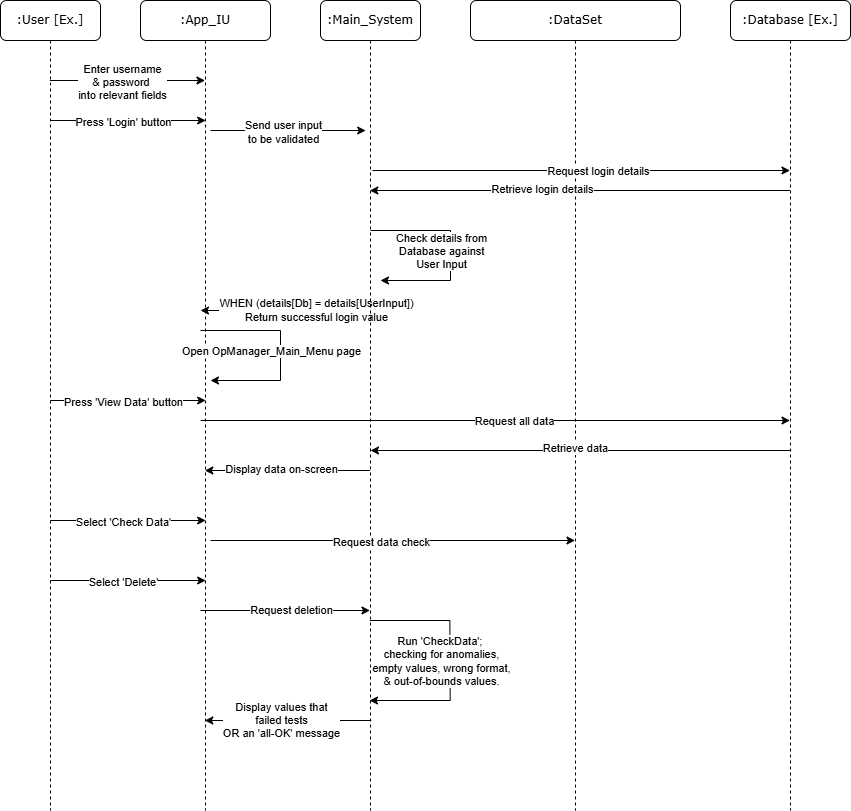

The diagram above was exported from draw.io. Its source (the exported page's mxGraphModel, read from the mxfile embedded in the PNG):
<mxGraphModel dx="753" dy="773" grid="1" gridSize="10" guides="1" tooltips="1" connect="1" arrows="1" fold="1" page="1" pageScale="1" pageWidth="1100" pageHeight="850" background="none" math="0" shadow="0">
  <root>
    <mxCell id="0" />
    <mxCell id="1" parent="0" />
    <mxCell id="7baba1c4bc27f4b0-2" value=":App_IU" style="shape=umlLifeline;perimeter=lifelinePerimeter;whiteSpace=wrap;html=1;container=1;collapsible=0;recursiveResize=0;outlineConnect=0;rounded=1;shadow=0;comic=0;labelBackgroundColor=none;strokeWidth=1;fontFamily=Verdana;fontSize=12;align=center;" parent="1" vertex="1">
      <mxGeometry x="240" y="80" width="130" height="810" as="geometry" />
    </mxCell>
    <mxCell id="yNuAqjR2uoOPLabPBoJO-9" value="" style="endArrow=classic;html=1;rounded=0;" edge="1" parent="7baba1c4bc27f4b0-2">
      <mxGeometry width="50" height="50" relative="1" as="geometry">
        <mxPoint x="-90.67647058823536" y="80" as="sourcePoint" />
        <mxPoint x="64.5" y="80" as="targetPoint" />
      </mxGeometry>
    </mxCell>
    <mxCell id="yNuAqjR2uoOPLabPBoJO-10" value="Enter username&lt;div&gt;&amp;amp; password&amp;nbsp;&lt;/div&gt;&lt;div&gt;into relevant fields&lt;/div&gt;" style="edgeLabel;html=1;align=center;verticalAlign=middle;resizable=0;points=[];" vertex="1" connectable="0" parent="yNuAqjR2uoOPLabPBoJO-9">
      <mxGeometry x="0.4667" y="-1" relative="1" as="geometry">
        <mxPoint x="-42" as="offset" />
      </mxGeometry>
    </mxCell>
    <mxCell id="yNuAqjR2uoOPLabPBoJO-11" value="" style="endArrow=classic;html=1;rounded=0;" edge="1" parent="7baba1c4bc27f4b0-2">
      <mxGeometry width="50" height="50" relative="1" as="geometry">
        <mxPoint x="-89.99647058823535" y="120" as="sourcePoint" />
        <mxPoint x="65.18" y="120" as="targetPoint" />
      </mxGeometry>
    </mxCell>
    <mxCell id="yNuAqjR2uoOPLabPBoJO-12" value="Press 'Login' button" style="edgeLabel;html=1;align=center;verticalAlign=middle;resizable=0;points=[];" vertex="1" connectable="0" parent="yNuAqjR2uoOPLabPBoJO-11">
      <mxGeometry x="0.4667" y="-1" relative="1" as="geometry">
        <mxPoint x="-42" as="offset" />
      </mxGeometry>
    </mxCell>
    <mxCell id="yNuAqjR2uoOPLabPBoJO-28" value="" style="endArrow=classic;html=1;rounded=0;" edge="1" parent="7baba1c4bc27f4b0-2">
      <mxGeometry width="50" height="50" relative="1" as="geometry">
        <mxPoint x="60" y="330" as="sourcePoint" />
        <mxPoint x="70" y="380" as="targetPoint" />
        <Array as="points">
          <mxPoint x="140" y="330" />
          <mxPoint x="140" y="380" />
        </Array>
      </mxGeometry>
    </mxCell>
    <mxCell id="yNuAqjR2uoOPLabPBoJO-29" value="Open OpManager_Main_Menu page" style="edgeLabel;html=1;align=center;verticalAlign=middle;resizable=0;points=[];" vertex="1" connectable="0" parent="yNuAqjR2uoOPLabPBoJO-28">
      <mxGeometry x="0.4667" y="-1" relative="1" as="geometry">
        <mxPoint x="7" y="-29" as="offset" />
      </mxGeometry>
    </mxCell>
    <mxCell id="yNuAqjR2uoOPLabPBoJO-31" value="" style="endArrow=classic;html=1;rounded=0;" edge="1" parent="7baba1c4bc27f4b0-2">
      <mxGeometry width="50" height="50" relative="1" as="geometry">
        <mxPoint x="-89.99647058823535" y="400" as="sourcePoint" />
        <mxPoint x="65.18" y="400" as="targetPoint" />
      </mxGeometry>
    </mxCell>
    <mxCell id="yNuAqjR2uoOPLabPBoJO-32" value="Press 'View Data' button" style="edgeLabel;html=1;align=center;verticalAlign=middle;resizable=0;points=[];" vertex="1" connectable="0" parent="yNuAqjR2uoOPLabPBoJO-31">
      <mxGeometry x="0.4667" y="-1" relative="1" as="geometry">
        <mxPoint x="-42" as="offset" />
      </mxGeometry>
    </mxCell>
    <mxCell id="yNuAqjR2uoOPLabPBoJO-42" value="" style="endArrow=classic;html=1;rounded=0;" edge="1" parent="7baba1c4bc27f4b0-2">
      <mxGeometry width="50" height="50" relative="1" as="geometry">
        <mxPoint x="-89.99647058823535" y="520" as="sourcePoint" />
        <mxPoint x="65.18" y="520" as="targetPoint" />
      </mxGeometry>
    </mxCell>
    <mxCell id="yNuAqjR2uoOPLabPBoJO-43" value="Select 'Check Data'" style="edgeLabel;html=1;align=center;verticalAlign=middle;resizable=0;points=[];" vertex="1" connectable="0" parent="yNuAqjR2uoOPLabPBoJO-42">
      <mxGeometry x="0.4667" y="-1" relative="1" as="geometry">
        <mxPoint x="-42" as="offset" />
      </mxGeometry>
    </mxCell>
    <mxCell id="yNuAqjR2uoOPLabPBoJO-48" value="" style="endArrow=classic;html=1;rounded=0;" edge="1" parent="7baba1c4bc27f4b0-2">
      <mxGeometry width="50" height="50" relative="1" as="geometry">
        <mxPoint x="-89.99647058823535" y="580" as="sourcePoint" />
        <mxPoint x="65.18" y="580" as="targetPoint" />
      </mxGeometry>
    </mxCell>
    <mxCell id="yNuAqjR2uoOPLabPBoJO-49" value="Select 'Delete'" style="edgeLabel;html=1;align=center;verticalAlign=middle;resizable=0;points=[];" vertex="1" connectable="0" parent="yNuAqjR2uoOPLabPBoJO-48">
      <mxGeometry x="0.4667" y="-1" relative="1" as="geometry">
        <mxPoint x="-42" as="offset" />
      </mxGeometry>
    </mxCell>
    <mxCell id="yNuAqjR2uoOPLabPBoJO-50" value="" style="endArrow=classic;html=1;rounded=0;" edge="1" parent="7baba1c4bc27f4b0-2" target="7baba1c4bc27f4b0-7">
      <mxGeometry width="50" height="50" relative="1" as="geometry">
        <mxPoint x="60.003529411764646" y="610" as="sourcePoint" />
        <mxPoint x="220" y="610" as="targetPoint" />
      </mxGeometry>
    </mxCell>
    <mxCell id="yNuAqjR2uoOPLabPBoJO-52" value="Request deletion" style="edgeLabel;html=1;align=center;verticalAlign=middle;resizable=0;points=[];" vertex="1" connectable="0" parent="yNuAqjR2uoOPLabPBoJO-50">
      <mxGeometry x="0.282" y="1" relative="1" as="geometry">
        <mxPoint x="-18" as="offset" />
      </mxGeometry>
    </mxCell>
    <mxCell id="7baba1c4bc27f4b0-3" value=":DataSet" style="shape=umlLifeline;perimeter=lifelinePerimeter;whiteSpace=wrap;html=1;container=1;collapsible=0;recursiveResize=0;outlineConnect=0;rounded=1;shadow=0;comic=0;labelBackgroundColor=none;strokeWidth=1;fontFamily=Verdana;fontSize=12;align=center;" parent="1" vertex="1">
      <mxGeometry x="570" y="80" width="210" height="810" as="geometry" />
    </mxCell>
    <mxCell id="yNuAqjR2uoOPLabPBoJO-15" value="" style="endArrow=classic;html=1;rounded=0;" edge="1" parent="7baba1c4bc27f4b0-3" target="yNuAqjR2uoOPLabPBoJO-5">
      <mxGeometry width="50" height="50" relative="1" as="geometry">
        <mxPoint x="-97.99647058823535" y="170" as="sourcePoint" />
        <mxPoint x="57.180000000000064" y="170" as="targetPoint" />
      </mxGeometry>
    </mxCell>
    <mxCell id="yNuAqjR2uoOPLabPBoJO-16" value="Request login details" style="edgeLabel;html=1;align=center;verticalAlign=middle;resizable=0;points=[];" vertex="1" connectable="0" parent="yNuAqjR2uoOPLabPBoJO-15">
      <mxGeometry x="0.4667" y="-1" relative="1" as="geometry">
        <mxPoint x="-80" y="-1" as="offset" />
      </mxGeometry>
    </mxCell>
    <mxCell id="yNuAqjR2uoOPLabPBoJO-26" value="" style="endArrow=classic;html=1;rounded=0;" edge="1" parent="7baba1c4bc27f4b0-3">
      <mxGeometry width="50" height="50" relative="1" as="geometry">
        <mxPoint x="-97.99647058823535" y="310" as="sourcePoint" />
        <mxPoint x="-270" y="310" as="targetPoint" />
      </mxGeometry>
    </mxCell>
    <mxCell id="yNuAqjR2uoOPLabPBoJO-27" value="WHEN (details[Db] = details[UserInput])&lt;div&gt;Return successful login value&lt;/div&gt;" style="edgeLabel;html=1;align=center;verticalAlign=middle;resizable=0;points=[];" vertex="1" connectable="0" parent="yNuAqjR2uoOPLabPBoJO-26">
      <mxGeometry x="0.4667" y="-1" relative="1" as="geometry">
        <mxPoint x="69" as="offset" />
      </mxGeometry>
    </mxCell>
    <mxCell id="yNuAqjR2uoOPLabPBoJO-17" value="" style="endArrow=classic;html=1;rounded=0;" edge="1" parent="7baba1c4bc27f4b0-3" source="yNuAqjR2uoOPLabPBoJO-5">
      <mxGeometry width="50" height="50" relative="1" as="geometry">
        <mxPoint x="299.5" y="190" as="sourcePoint" />
        <mxPoint x="-100.67647058823536" y="190" as="targetPoint" />
      </mxGeometry>
    </mxCell>
    <mxCell id="yNuAqjR2uoOPLabPBoJO-18" value="Retrieve login details" style="edgeLabel;html=1;align=center;verticalAlign=middle;resizable=0;points=[];" vertex="1" connectable="0" parent="yNuAqjR2uoOPLabPBoJO-17">
      <mxGeometry x="0.4667" y="-1" relative="1" as="geometry">
        <mxPoint x="60" y="-1" as="offset" />
      </mxGeometry>
    </mxCell>
    <mxCell id="7baba1c4bc27f4b0-7" value=":Main_System" style="shape=umlLifeline;perimeter=lifelinePerimeter;whiteSpace=wrap;html=1;container=1;collapsible=0;recursiveResize=0;outlineConnect=0;rounded=1;shadow=0;comic=0;labelBackgroundColor=none;strokeWidth=1;fontFamily=Verdana;fontSize=12;align=center;" parent="1" vertex="1">
      <mxGeometry x="420" y="80" width="100" height="810" as="geometry" />
    </mxCell>
    <mxCell id="yNuAqjR2uoOPLabPBoJO-13" value="" style="endArrow=classic;html=1;rounded=0;" edge="1" parent="7baba1c4bc27f4b0-7">
      <mxGeometry width="50" height="50" relative="1" as="geometry">
        <mxPoint x="-109.99647058823535" y="130" as="sourcePoint" />
        <mxPoint x="45.18000000000001" y="130" as="targetPoint" />
      </mxGeometry>
    </mxCell>
    <mxCell id="yNuAqjR2uoOPLabPBoJO-14" value="Send user input&lt;div&gt;to be validated&lt;/div&gt;" style="edgeLabel;html=1;align=center;verticalAlign=middle;resizable=0;points=[];" vertex="1" connectable="0" parent="yNuAqjR2uoOPLabPBoJO-13">
      <mxGeometry x="0.4667" y="-1" relative="1" as="geometry">
        <mxPoint x="-42" as="offset" />
      </mxGeometry>
    </mxCell>
    <mxCell id="yNuAqjR2uoOPLabPBoJO-35" value="" style="endArrow=classic;html=1;rounded=0;" edge="1" parent="7baba1c4bc27f4b0-7" target="yNuAqjR2uoOPLabPBoJO-5">
      <mxGeometry width="50" height="50" relative="1" as="geometry">
        <mxPoint x="-119.99647058823535" y="420" as="sourcePoint" />
        <mxPoint x="278" y="420" as="targetPoint" />
      </mxGeometry>
    </mxCell>
    <mxCell id="yNuAqjR2uoOPLabPBoJO-36" value="Request all data" style="edgeLabel;html=1;align=center;verticalAlign=middle;resizable=0;points=[];" vertex="1" connectable="0" parent="yNuAqjR2uoOPLabPBoJO-35">
      <mxGeometry x="0.4667" y="-1" relative="1" as="geometry">
        <mxPoint x="-118" y="-1" as="offset" />
      </mxGeometry>
    </mxCell>
    <mxCell id="yNuAqjR2uoOPLabPBoJO-39" value="" style="endArrow=classic;html=1;rounded=0;" edge="1" parent="7baba1c4bc27f4b0-7">
      <mxGeometry width="50" height="50" relative="1" as="geometry">
        <mxPoint x="49.5" y="470" as="sourcePoint" />
        <mxPoint x="-115.67647058823536" y="470" as="targetPoint" />
      </mxGeometry>
    </mxCell>
    <mxCell id="yNuAqjR2uoOPLabPBoJO-40" value="Display data on-screen" style="edgeLabel;html=1;align=center;verticalAlign=middle;resizable=0;points=[];" vertex="1" connectable="0" parent="yNuAqjR2uoOPLabPBoJO-39">
      <mxGeometry x="0.4667" y="-1" relative="1" as="geometry">
        <mxPoint x="32" y="-1" as="offset" />
      </mxGeometry>
    </mxCell>
    <mxCell id="yNuAqjR2uoOPLabPBoJO-44" value="" style="endArrow=classic;html=1;rounded=0;" edge="1" parent="7baba1c4bc27f4b0-7" target="7baba1c4bc27f4b0-3">
      <mxGeometry width="50" height="50" relative="1" as="geometry">
        <mxPoint x="-109.99647058823535" y="540" as="sourcePoint" />
        <mxPoint x="45.18000000000001" y="540" as="targetPoint" />
      </mxGeometry>
    </mxCell>
    <mxCell id="yNuAqjR2uoOPLabPBoJO-45" value="Request data check" style="edgeLabel;html=1;align=center;verticalAlign=middle;resizable=0;points=[];" vertex="1" connectable="0" parent="yNuAqjR2uoOPLabPBoJO-44">
      <mxGeometry x="0.4667" y="-1" relative="1" as="geometry">
        <mxPoint x="-97" as="offset" />
      </mxGeometry>
    </mxCell>
    <mxCell id="yNuAqjR2uoOPLabPBoJO-70" value="" style="endArrow=classic;html=1;rounded=0;" edge="1" parent="7baba1c4bc27f4b0-7" target="7baba1c4bc27f4b0-2">
      <mxGeometry width="50" height="50" relative="1" as="geometry">
        <mxPoint x="50.68352941176471" y="720" as="sourcePoint" />
        <mxPoint x="-159.99647058823535" y="720" as="targetPoint" />
      </mxGeometry>
    </mxCell>
    <mxCell id="yNuAqjR2uoOPLabPBoJO-71" value="Display values that&lt;div&gt;failed tests&lt;/div&gt;&lt;div&gt;OR an 'all-OK' message&lt;/div&gt;" style="edgeLabel;html=1;align=center;verticalAlign=middle;resizable=0;points=[];" vertex="1" connectable="0" parent="yNuAqjR2uoOPLabPBoJO-70">
      <mxGeometry x="0.4667" y="-1" relative="1" as="geometry">
        <mxPoint x="32" as="offset" />
      </mxGeometry>
    </mxCell>
    <mxCell id="7baba1c4bc27f4b0-8" value=":User [Ex.]" style="shape=umlLifeline;perimeter=lifelinePerimeter;whiteSpace=wrap;html=1;container=1;collapsible=0;recursiveResize=0;outlineConnect=0;rounded=1;shadow=0;comic=0;labelBackgroundColor=none;strokeWidth=1;fontFamily=Verdana;fontSize=12;align=center;" parent="1" vertex="1">
      <mxGeometry x="100" y="80" width="100" height="810" as="geometry" />
    </mxCell>
    <mxCell id="yNuAqjR2uoOPLabPBoJO-5" value=":Database [Ex.]" style="shape=umlLifeline;perimeter=lifelinePerimeter;whiteSpace=wrap;html=1;container=1;collapsible=0;recursiveResize=0;outlineConnect=0;rounded=1;shadow=0;comic=0;labelBackgroundColor=none;strokeWidth=1;fontFamily=Verdana;fontSize=12;align=center;" vertex="1" parent="1">
      <mxGeometry x="830" y="80" width="120" height="810" as="geometry" />
    </mxCell>
    <mxCell id="yNuAqjR2uoOPLabPBoJO-23" value="" style="endArrow=classic;html=1;rounded=0;" edge="1" parent="1">
      <mxGeometry width="50" height="50" relative="1" as="geometry">
        <mxPoint x="470" y="310" as="sourcePoint" />
        <mxPoint x="480" y="360" as="targetPoint" />
        <Array as="points">
          <mxPoint x="550" y="310" />
          <mxPoint x="550" y="360" />
        </Array>
      </mxGeometry>
    </mxCell>
    <mxCell id="yNuAqjR2uoOPLabPBoJO-24" value="Check details from&lt;div&gt;Database against&lt;/div&gt;&lt;div&gt;User Input&lt;/div&gt;" style="edgeLabel;html=1;align=center;verticalAlign=middle;resizable=0;points=[];" vertex="1" connectable="0" parent="yNuAqjR2uoOPLabPBoJO-23">
      <mxGeometry x="0.4667" y="-1" relative="1" as="geometry">
        <mxPoint x="7" y="-29" as="offset" />
      </mxGeometry>
    </mxCell>
    <mxCell id="yNuAqjR2uoOPLabPBoJO-57" value="" style="endArrow=classic;html=1;rounded=0;" edge="1" parent="1">
      <mxGeometry width="50" height="50" relative="1" as="geometry">
        <mxPoint x="890.68" y="530" as="sourcePoint" />
        <mxPoint x="470.00352941176465" y="530" as="targetPoint" />
      </mxGeometry>
    </mxCell>
    <mxCell id="yNuAqjR2uoOPLabPBoJO-59" value="Retrieve data" style="edgeLabel;html=1;align=center;verticalAlign=middle;resizable=0;points=[];" vertex="1" connectable="0" parent="yNuAqjR2uoOPLabPBoJO-57">
      <mxGeometry x="0.0276" y="-3" relative="1" as="geometry">
        <mxPoint as="offset" />
      </mxGeometry>
    </mxCell>
    <mxCell id="yNuAqjR2uoOPLabPBoJO-72" value="" style="endArrow=classic;html=1;rounded=0;" edge="1" parent="1">
      <mxGeometry width="50" height="50" relative="1" as="geometry">
        <mxPoint x="469.36" y="700" as="sourcePoint" />
        <mxPoint x="469.00352941176465" y="780" as="targetPoint" />
        <Array as="points">
          <mxPoint x="549.3599999999999" y="700" />
          <mxPoint x="549.68" y="780" />
        </Array>
      </mxGeometry>
    </mxCell>
    <mxCell id="yNuAqjR2uoOPLabPBoJO-73" value="Run 'CheckData';&amp;nbsp;&lt;div&gt;checking for anomalies,&lt;/div&gt;&lt;div&gt;empty values, wrong format,&lt;/div&gt;&lt;div&gt;&amp;amp; out-of-bounds values.&lt;/div&gt;" style="edgeLabel;html=1;align=center;verticalAlign=middle;resizable=0;points=[];" vertex="1" connectable="0" parent="yNuAqjR2uoOPLabPBoJO-72">
      <mxGeometry x="0.4667" y="-1" relative="1" as="geometry">
        <mxPoint x="7" y="-39" as="offset" />
      </mxGeometry>
    </mxCell>
  </root>
</mxGraphModel>